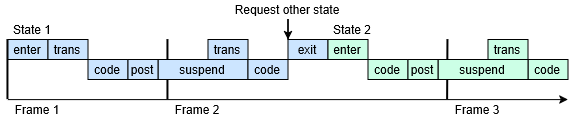

The diagram above was exported from draw.io. Its source (the exported page's mxGraphModel, read from the mxfile embedded in the PNG):
<mxGraphModel dx="941" dy="626" grid="1" gridSize="10" guides="1" tooltips="1" connect="1" arrows="1" fold="1" page="1" pageScale="1" pageWidth="850" pageHeight="1100" math="0" shadow="0">
  <root>
    <mxCell id="0" />
    <mxCell id="1" parent="0" />
    <mxCell id="OAB3KNN1FvdARXWNNV5K-23" edge="1" parent="1" style="endArrow=classic;html=1;rounded=0;exitX=0;exitY=0;exitDx=0;exitDy=0;" value="">
      <mxGeometry height="50" relative="1" width="50" as="geometry">
        <mxPoint x="80" y="520" as="sourcePoint" />
        <mxPoint x="640" y="520" as="targetPoint" />
      </mxGeometry>
    </mxCell>
    <mxCell id="OAB3KNN1FvdARXWNNV5K-24" edge="1" parent="1" style="endArrow=none;html=1;strokeWidth=2;rounded=0;fontStyle=1;entryX=0;entryY=0;entryDx=0;entryDy=0;" target="OAB3KNN1FvdARXWNNV5K-33" value="">
      <mxGeometry height="50" relative="1" width="50" as="geometry">
        <mxPoint x="80" y="520" as="sourcePoint" />
        <mxPoint x="80" y="440" as="targetPoint" />
      </mxGeometry>
    </mxCell>
    <mxCell id="OAB3KNN1FvdARXWNNV5K-25" edge="1" parent="1" style="endArrow=none;html=1;strokeWidth=2;rounded=0;" value="">
      <mxGeometry height="50" relative="1" width="50" as="geometry">
        <mxPoint x="240" y="520" as="sourcePoint" />
        <mxPoint x="240" y="460" as="targetPoint" />
      </mxGeometry>
    </mxCell>
    <mxCell id="OAB3KNN1FvdARXWNNV5K-27" parent="1" style="text;html=1;strokeColor=none;fillColor=none;align=center;verticalAlign=middle;whiteSpace=wrap;rounded=0;" value="Frame 2" vertex="1">
      <mxGeometry height="20" width="60" x="240" y="520" as="geometry" />
    </mxCell>
    <mxCell id="OAB3KNN1FvdARXWNNV5K-30" parent="1" style="rounded=0;whiteSpace=wrap;html=1;fillColor=#CCE5FF;" value="code" vertex="1">
      <mxGeometry height="20" width="40" x="160" y="480" as="geometry" />
    </mxCell>
    <mxCell id="OAB3KNN1FvdARXWNNV5K-31" parent="1" style="rounded=0;whiteSpace=wrap;html=1;fillColor=#CCE5FF;" value="suspend" vertex="1">
      <mxGeometry height="20" width="90" x="230" y="480" as="geometry" />
    </mxCell>
    <mxCell id="OAB3KNN1FvdARXWNNV5K-32" parent="1" style="rounded=0;whiteSpace=wrap;html=1;fillColor=#CCE5FF;" value="code" vertex="1">
      <mxGeometry height="20" width="40" x="320" y="480" as="geometry" />
    </mxCell>
    <mxCell id="OAB3KNN1FvdARXWNNV5K-33" parent="1" style="rounded=0;whiteSpace=wrap;html=1;fillColor=#CCE5FF;" value="enter" vertex="1">
      <mxGeometry height="20" width="40" x="80" y="460" as="geometry" />
    </mxCell>
    <mxCell id="OAB3KNN1FvdARXWNNV5K-34" parent="1" style="rounded=0;whiteSpace=wrap;html=1;fillColor=#CCE5FF;" value="trans" vertex="1">
      <mxGeometry height="20" width="40" x="280" y="460" as="geometry" />
    </mxCell>
    <mxCell id="OAB3KNN1FvdARXWNNV5K-36" parent="1" style="rounded=0;whiteSpace=wrap;html=1;fillColor=#CCE5FF;" value="exit" vertex="1">
      <mxGeometry height="20" width="40" x="360" y="460" as="geometry" />
    </mxCell>
    <mxCell id="OAB3KNN1FvdARXWNNV5K-38" edge="1" parent="1" style="endArrow=none;html=1;strokeWidth=2;rounded=0;" value="">
      <mxGeometry height="50" relative="1" width="50" as="geometry">
        <mxPoint x="519.66" y="520" as="sourcePoint" />
        <mxPoint x="520" y="460" as="targetPoint" />
      </mxGeometry>
    </mxCell>
    <mxCell id="OAB3KNN1FvdARXWNNV5K-39" parent="1" style="text;html=1;strokeColor=none;fillColor=none;align=center;verticalAlign=middle;whiteSpace=wrap;rounded=0;" value="Frame 3" vertex="1">
      <mxGeometry height="20" width="60" x="520" y="520" as="geometry" />
    </mxCell>
    <mxCell id="OAB3KNN1FvdARXWNNV5K-44" parent="1" style="rounded=0;whiteSpace=wrap;html=1;fillColor=#CCFFE6;" value="code" vertex="1">
      <mxGeometry height="20" width="40" x="600" y="480" as="geometry" />
    </mxCell>
    <mxCell id="OAB3KNN1FvdARXWNNV5K-45" parent="1" style="rounded=0;whiteSpace=wrap;html=1;fillColor=#CCFFE6;" value="enter" vertex="1">
      <mxGeometry height="20" width="40" x="400" y="460" as="geometry" />
    </mxCell>
    <mxCell id="OAB3KNN1FvdARXWNNV5K-46" parent="1" style="rounded=0;whiteSpace=wrap;html=1;fillColor=#CCFFE6;" value="suspend" vertex="1">
      <mxGeometry height="20" width="90" x="510" y="480" as="geometry" />
    </mxCell>
    <mxCell id="OAB3KNN1FvdARXWNNV5K-47" parent="1" style="rounded=0;whiteSpace=wrap;html=1;fillColor=#CCFFE6;" value="trans" vertex="1">
      <mxGeometry height="20" width="40" x="560" y="460" as="geometry" />
    </mxCell>
    <mxCell id="OAB3KNN1FvdARXWNNV5K-49" parent="1" style="rounded=0;whiteSpace=wrap;html=1;fillColor=#CCE5FF;" value="trans" vertex="1">
      <mxGeometry height="20" width="40" x="120" y="460" as="geometry" />
    </mxCell>
    <mxCell id="OAB3KNN1FvdARXWNNV5K-54" parent="1" style="rounded=0;whiteSpace=wrap;html=1;fillColor=#CCFFE6;" value="code" vertex="1">
      <mxGeometry height="20" width="40" x="440" y="480" as="geometry" />
    </mxCell>
    <mxCell id="OAB3KNN1FvdARXWNNV5K-57" parent="1" style="text;html=1;strokeColor=none;fillColor=none;align=center;verticalAlign=middle;whiteSpace=wrap;rounded=0;" value="State 2" vertex="1">
      <mxGeometry height="20" width="50" x="400" y="440" as="geometry" />
    </mxCell>
    <mxCell id="OAB3KNN1FvdARXWNNV5K-58" parent="1" style="text;html=1;strokeColor=none;fillColor=none;align=center;verticalAlign=middle;whiteSpace=wrap;rounded=0;" value="State 1" vertex="1">
      <mxGeometry height="20" width="50" x="80" y="440" as="geometry" />
    </mxCell>
    <mxCell id="OAB3KNN1FvdARXWNNV5K-60" parent="1" style="text;html=1;strokeColor=none;fillColor=none;align=center;verticalAlign=middle;whiteSpace=wrap;rounded=0;" value="Frame 1" vertex="1">
      <mxGeometry height="20" width="60" x="80" y="520" as="geometry" />
    </mxCell>
    <mxCell id="OAB3KNN1FvdARXWNNV5K-62" edge="1" parent="1" source="OAB3KNN1FvdARXWNNV5K-61" style="edgeStyle=orthogonalEdgeStyle;rounded=0;orthogonalLoop=1;jettySize=auto;html=1;entryX=0;entryY=0;entryDx=0;entryDy=0;" target="OAB3KNN1FvdARXWNNV5K-36" value="">
      <mxGeometry relative="1" as="geometry" />
    </mxCell>
    <mxCell id="OAB3KNN1FvdARXWNNV5K-61" parent="1" style="text;html=1;align=center;verticalAlign=middle;whiteSpace=wrap;rounded=0;" value="Request other state" vertex="1">
      <mxGeometry height="20" width="120" x="300" y="420" as="geometry" />
    </mxCell>
    <mxCell id="bvb7KVvOqPqKO11Sfsg4-1" parent="1" style="rounded=0;whiteSpace=wrap;html=1;fillColor=#CCE5FF;" value="post" vertex="1">
      <mxGeometry height="20" width="30" x="200" y="480" as="geometry" />
    </mxCell>
    <mxCell id="bvb7KVvOqPqKO11Sfsg4-2" parent="1" style="rounded=0;whiteSpace=wrap;html=1;fillColor=#CCFFE6;" value="post" vertex="1">
      <mxGeometry height="20" width="30" x="480" y="480" as="geometry" />
    </mxCell>
  </root>
</mxGraphModel>